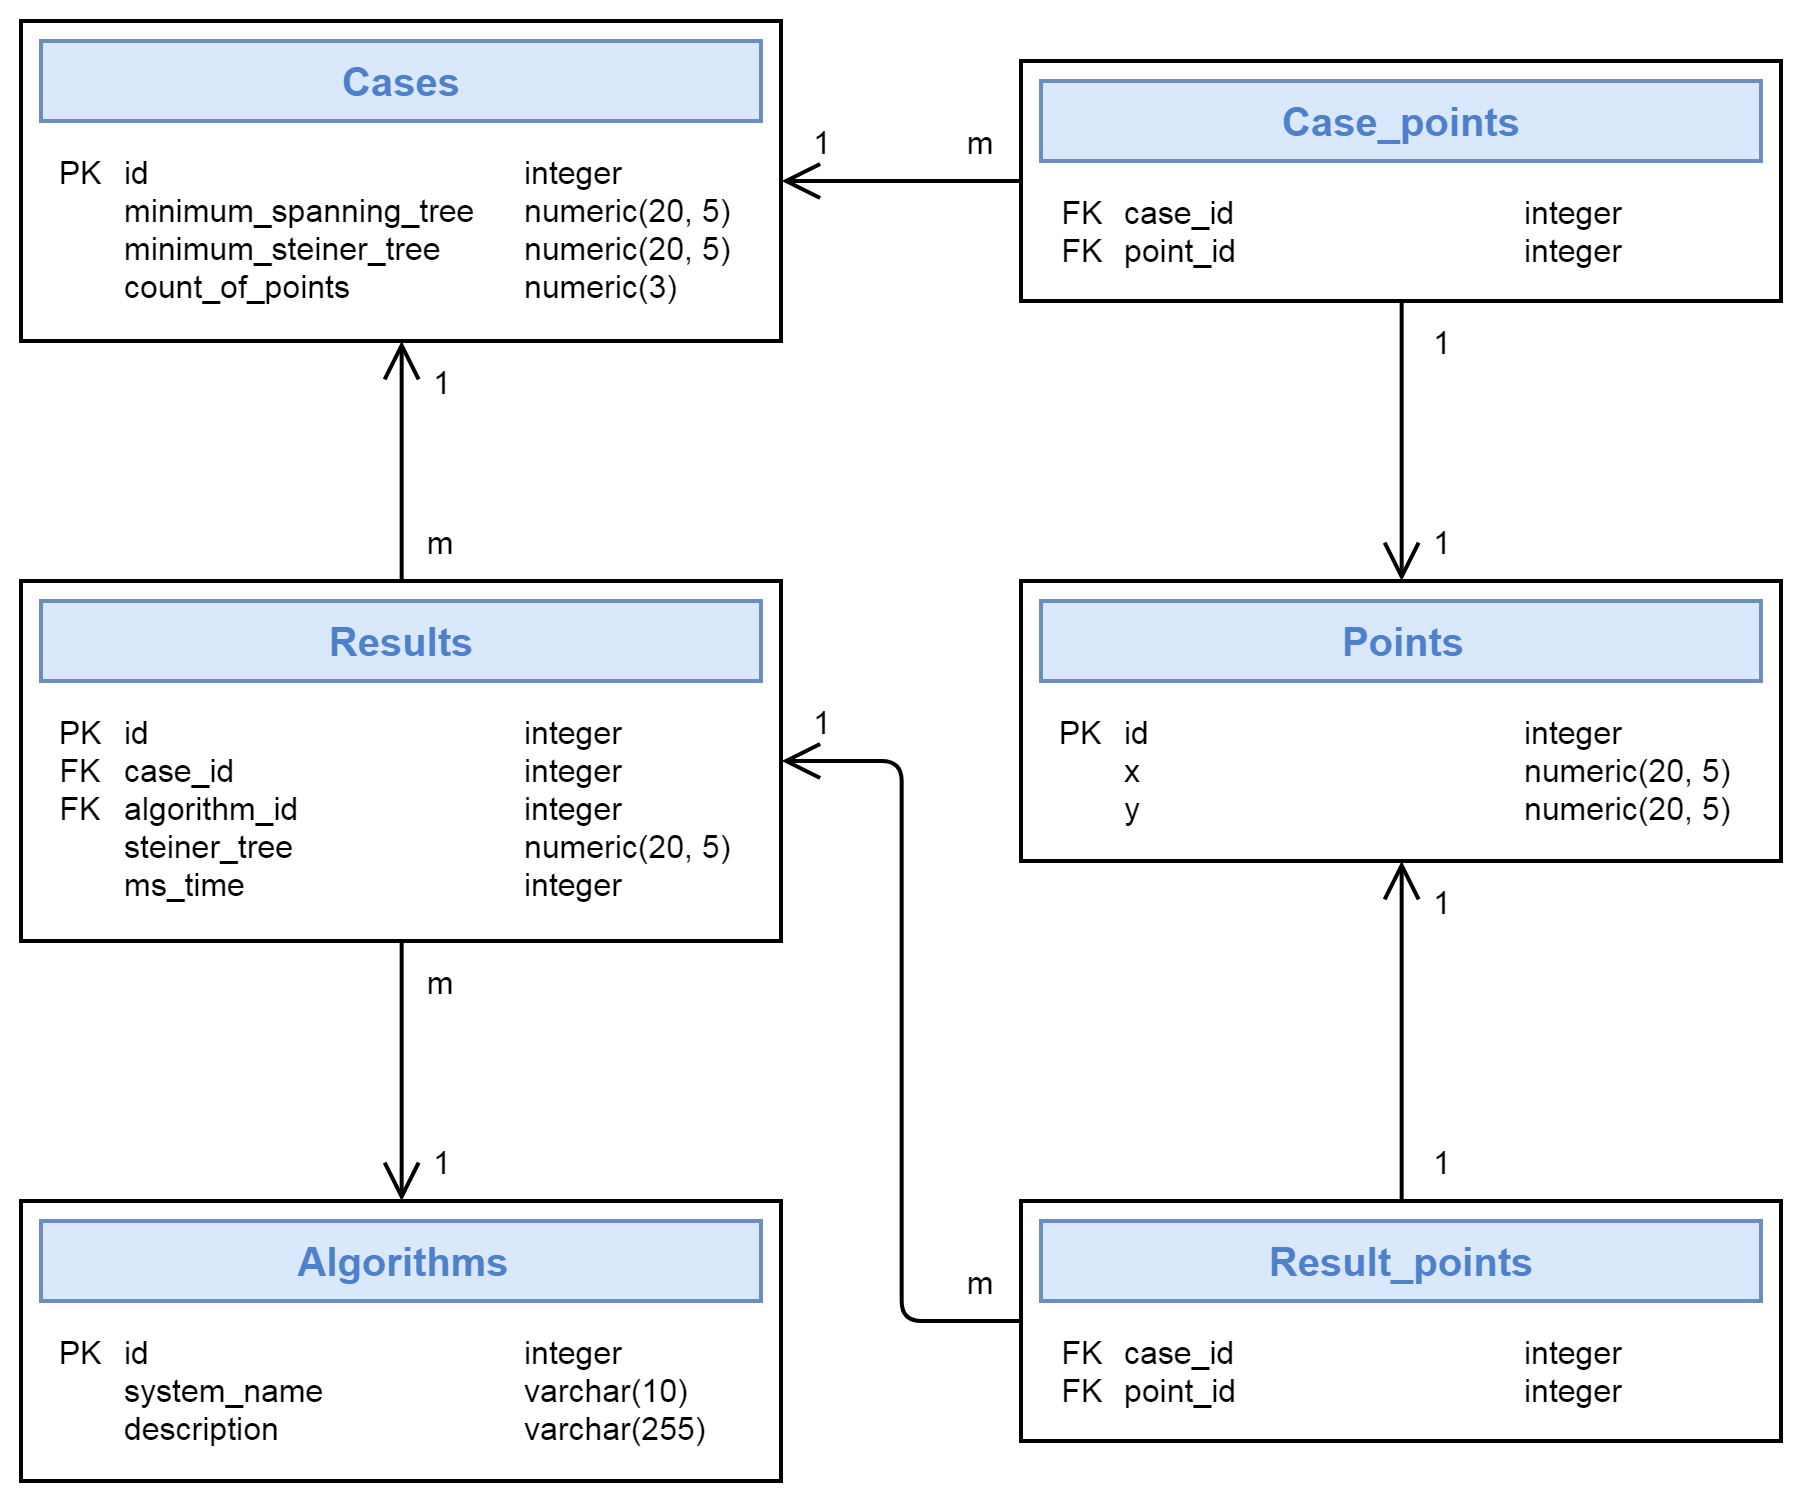

The diagram above was exported from draw.io. Its source (the exported page's mxGraphModel, read from the mxfile embedded in the PNG):
<mxGraphModel dx="1923" dy="1275" grid="1" gridSize="10" guides="1" tooltips="1" connect="1" arrows="1" fold="1" page="1" pageScale="1" pageWidth="1169" pageHeight="827" math="0" shadow="0">
  <root>
    <mxCell id="0" />
    <mxCell id="1" parent="0" />
    <mxCell id="6A2eu8GbwNkJ8l4LKLed-1" value="" style="rounded=0;whiteSpace=wrap;html=1;fontSize=16;fontColor=#000000;fillColor=none;strokeWidth=2;" vertex="1" parent="1">
      <mxGeometry x="40" y="40" width="380" height="160" as="geometry" />
    </mxCell>
    <mxCell id="6A2eu8GbwNkJ8l4LKLed-2" value="PK" style="text;html=1;strokeColor=none;fillColor=none;align=center;verticalAlign=top;whiteSpace=wrap;rounded=0;labelBackgroundColor=none;fontSize=16;fontColor=#000000;strokeWidth=2;" vertex="1" parent="1">
      <mxGeometry x="50" y="100" width="40" height="90" as="geometry" />
    </mxCell>
    <mxCell id="6A2eu8GbwNkJ8l4LKLed-3" value="id&lt;br style=&quot;font-size: 16px&quot;&gt;minimum_spanning_tree&lt;br style=&quot;font-size: 16px&quot;&gt;minimum_steiner_tree&lt;br style=&quot;font-size: 16px&quot;&gt;count_of_points&lt;br style=&quot;font-size: 16px&quot;&gt;" style="text;html=1;strokeColor=none;fillColor=none;align=left;verticalAlign=top;whiteSpace=wrap;rounded=0;labelBackgroundColor=none;fontSize=16;fontColor=#000000;strokeWidth=2;" vertex="1" parent="1">
      <mxGeometry x="90" y="100" width="200" height="90" as="geometry" />
    </mxCell>
    <mxCell id="6A2eu8GbwNkJ8l4LKLed-4" value="integer&lt;br&gt;numeric(20, 5)&lt;br&gt;numeric(20, 5)&lt;br&gt;numeric(3)&lt;br&gt;" style="text;html=1;strokeColor=none;fillColor=none;align=left;verticalAlign=top;whiteSpace=wrap;rounded=0;labelBackgroundColor=none;fontSize=16;fontColor=#000000;strokeWidth=2;" vertex="1" parent="1">
      <mxGeometry x="290" y="100" width="120" height="90" as="geometry" />
    </mxCell>
    <mxCell id="6A2eu8GbwNkJ8l4LKLed-5" value="Cases" style="whiteSpace=wrap;html=1;fontSize=20;align=center;fontStyle=1;fillColor=#dae8fc;strokeColor=#6c8ebf;fontColor=#4E80CC;labelBorderColor=none;labelBackgroundColor=none;strokeWidth=2;" vertex="1" parent="1">
      <mxGeometry x="50" y="50" width="360" height="40" as="geometry" />
    </mxCell>
    <mxCell id="6A2eu8GbwNkJ8l4LKLed-6" value="" style="rounded=0;whiteSpace=wrap;html=1;fontSize=16;fontColor=#000000;fillColor=none;strokeWidth=2;" vertex="1" parent="1">
      <mxGeometry x="40" y="630" width="380" height="140" as="geometry" />
    </mxCell>
    <mxCell id="6A2eu8GbwNkJ8l4LKLed-7" value="PK" style="text;html=1;strokeColor=none;fillColor=none;align=center;verticalAlign=top;whiteSpace=wrap;rounded=0;labelBackgroundColor=none;fontSize=16;fontColor=#000000;strokeWidth=2;" vertex="1" parent="1">
      <mxGeometry x="50" y="690" width="40" height="70" as="geometry" />
    </mxCell>
    <mxCell id="6A2eu8GbwNkJ8l4LKLed-8" value="id&lt;br style=&quot;font-size: 16px&quot;&gt;system_name&lt;br style=&quot;font-size: 16px&quot;&gt;description&lt;br style=&quot;font-size: 16px&quot;&gt;" style="text;html=1;strokeColor=none;fillColor=none;align=left;verticalAlign=top;whiteSpace=wrap;rounded=0;labelBackgroundColor=none;fontSize=16;fontColor=#000000;strokeWidth=2;" vertex="1" parent="1">
      <mxGeometry x="90" y="690" width="200" height="70" as="geometry" />
    </mxCell>
    <mxCell id="6A2eu8GbwNkJ8l4LKLed-9" value="integer&lt;br&gt;varchar(10)&lt;br&gt;varchar(255)&lt;br&gt;" style="text;html=1;strokeColor=none;fillColor=none;align=left;verticalAlign=top;whiteSpace=wrap;rounded=0;labelBackgroundColor=none;fontSize=16;fontColor=#000000;strokeWidth=2;" vertex="1" parent="1">
      <mxGeometry x="290" y="690" width="120" height="70" as="geometry" />
    </mxCell>
    <mxCell id="6A2eu8GbwNkJ8l4LKLed-10" value="Algorithms" style="whiteSpace=wrap;html=1;fontSize=20;align=center;fontStyle=1;fillColor=#dae8fc;strokeColor=#6c8ebf;fontColor=#4E80CC;labelBorderColor=none;labelBackgroundColor=none;strokeWidth=2;" vertex="1" parent="1">
      <mxGeometry x="50" y="640" width="360" height="40" as="geometry" />
    </mxCell>
    <mxCell id="6A2eu8GbwNkJ8l4LKLed-16" value="" style="rounded=0;whiteSpace=wrap;html=1;fontSize=16;fontColor=#000000;fillColor=none;strokeWidth=2;" vertex="1" parent="1">
      <mxGeometry x="40" y="320" width="380" height="180" as="geometry" />
    </mxCell>
    <mxCell id="6A2eu8GbwNkJ8l4LKLed-17" value="PK&lt;br&gt;FK&lt;br&gt;FK&lt;br&gt;" style="text;html=1;strokeColor=none;fillColor=none;align=center;verticalAlign=top;whiteSpace=wrap;rounded=0;labelBackgroundColor=none;fontSize=16;fontColor=#000000;strokeWidth=2;" vertex="1" parent="1">
      <mxGeometry x="50" y="380" width="40" height="110" as="geometry" />
    </mxCell>
    <mxCell id="6A2eu8GbwNkJ8l4LKLed-18" value="id&lt;br style=&quot;font-size: 16px&quot;&gt;case_id&lt;br&gt;algorithm_id&lt;br&gt;steiner_tree&lt;br&gt;ms_time&lt;br style=&quot;font-size: 16px&quot;&gt;" style="text;html=1;strokeColor=none;fillColor=none;align=left;verticalAlign=top;whiteSpace=wrap;rounded=0;labelBackgroundColor=none;fontSize=16;fontColor=#000000;strokeWidth=2;" vertex="1" parent="1">
      <mxGeometry x="90" y="380" width="200" height="110" as="geometry" />
    </mxCell>
    <mxCell id="6A2eu8GbwNkJ8l4LKLed-19" value="integer&lt;br&gt;integer&lt;br&gt;integer&lt;br&gt;numeric(20, 5)&lt;br&gt;integer&lt;br&gt;" style="text;html=1;strokeColor=none;fillColor=none;align=left;verticalAlign=top;whiteSpace=wrap;rounded=0;labelBackgroundColor=none;fontSize=16;fontColor=#000000;strokeWidth=2;" vertex="1" parent="1">
      <mxGeometry x="290" y="380" width="120" height="110" as="geometry" />
    </mxCell>
    <mxCell id="6A2eu8GbwNkJ8l4LKLed-20" value="Results" style="whiteSpace=wrap;html=1;fontSize=20;align=center;fontStyle=1;fillColor=#dae8fc;strokeColor=#6c8ebf;fontColor=#4E80CC;labelBorderColor=none;labelBackgroundColor=none;strokeWidth=2;" vertex="1" parent="1">
      <mxGeometry x="50" y="330" width="360" height="40" as="geometry" />
    </mxCell>
    <mxCell id="6A2eu8GbwNkJ8l4LKLed-26" value="" style="rounded=0;whiteSpace=wrap;html=1;fontSize=16;fontColor=#000000;fillColor=none;strokeWidth=2;" vertex="1" parent="1">
      <mxGeometry x="540" y="320" width="380" height="140" as="geometry" />
    </mxCell>
    <mxCell id="6A2eu8GbwNkJ8l4LKLed-27" value="PK" style="text;html=1;strokeColor=none;fillColor=none;align=center;verticalAlign=top;whiteSpace=wrap;rounded=0;labelBackgroundColor=none;fontSize=16;fontColor=#000000;strokeWidth=2;" vertex="1" parent="1">
      <mxGeometry x="550" y="380" width="40" height="70" as="geometry" />
    </mxCell>
    <mxCell id="6A2eu8GbwNkJ8l4LKLed-28" value="id&lt;br style=&quot;font-size: 16px&quot;&gt;x&lt;br&gt;y&lt;br style=&quot;font-size: 16px&quot;&gt;" style="text;html=1;strokeColor=none;fillColor=none;align=left;verticalAlign=top;whiteSpace=wrap;rounded=0;labelBackgroundColor=none;fontSize=16;fontColor=#000000;strokeWidth=2;" vertex="1" parent="1">
      <mxGeometry x="590" y="380" width="200" height="70" as="geometry" />
    </mxCell>
    <mxCell id="6A2eu8GbwNkJ8l4LKLed-29" value="integer&lt;br&gt;numeric(20, 5)&lt;br&gt;numeric(20, 5)&lt;br&gt;" style="text;html=1;strokeColor=none;fillColor=none;align=left;verticalAlign=top;whiteSpace=wrap;rounded=0;labelBackgroundColor=none;fontSize=16;fontColor=#000000;strokeWidth=2;" vertex="1" parent="1">
      <mxGeometry x="790" y="380" width="120" height="70" as="geometry" />
    </mxCell>
    <mxCell id="6A2eu8GbwNkJ8l4LKLed-30" value="Points" style="whiteSpace=wrap;html=1;fontSize=20;align=center;fontStyle=1;fillColor=#dae8fc;strokeColor=#6c8ebf;fontColor=#4E80CC;labelBorderColor=none;labelBackgroundColor=none;strokeWidth=2;" vertex="1" parent="1">
      <mxGeometry x="550" y="330" width="360" height="40" as="geometry" />
    </mxCell>
    <mxCell id="6A2eu8GbwNkJ8l4LKLed-31" value="" style="rounded=0;whiteSpace=wrap;html=1;fontSize=16;fontColor=#000000;fillColor=none;strokeWidth=2;" vertex="1" parent="1">
      <mxGeometry x="540" y="630" width="380" height="120" as="geometry" />
    </mxCell>
    <mxCell id="6A2eu8GbwNkJ8l4LKLed-32" value="FK&lt;br&gt;FK&lt;br&gt;" style="text;html=1;strokeColor=none;fillColor=none;align=center;verticalAlign=top;whiteSpace=wrap;rounded=0;labelBackgroundColor=none;fontSize=16;fontColor=#000000;strokeWidth=2;" vertex="1" parent="1">
      <mxGeometry x="550" y="690" width="40" height="50" as="geometry" />
    </mxCell>
    <mxCell id="6A2eu8GbwNkJ8l4LKLed-33" value="case_id&lt;br&gt;point_id&lt;br style=&quot;font-size: 16px&quot;&gt;" style="text;html=1;strokeColor=none;fillColor=none;align=left;verticalAlign=top;whiteSpace=wrap;rounded=0;labelBackgroundColor=none;fontSize=16;fontColor=#000000;strokeWidth=2;" vertex="1" parent="1">
      <mxGeometry x="590" y="690" width="200" height="50" as="geometry" />
    </mxCell>
    <mxCell id="6A2eu8GbwNkJ8l4LKLed-34" value="integer&lt;br&gt;integer&lt;br&gt;" style="text;html=1;strokeColor=none;fillColor=none;align=left;verticalAlign=top;whiteSpace=wrap;rounded=0;labelBackgroundColor=none;fontSize=16;fontColor=#000000;strokeWidth=2;" vertex="1" parent="1">
      <mxGeometry x="790" y="690" width="120" height="50" as="geometry" />
    </mxCell>
    <mxCell id="6A2eu8GbwNkJ8l4LKLed-35" value="Result_points" style="whiteSpace=wrap;html=1;fontSize=20;align=center;fontStyle=1;fillColor=#dae8fc;strokeColor=#6c8ebf;fontColor=#4E80CC;labelBorderColor=none;labelBackgroundColor=none;strokeWidth=2;" vertex="1" parent="1">
      <mxGeometry x="550" y="640" width="360" height="40" as="geometry" />
    </mxCell>
    <mxCell id="6A2eu8GbwNkJ8l4LKLed-36" value="" style="rounded=0;whiteSpace=wrap;html=1;fontSize=16;fontColor=#000000;fillColor=none;strokeWidth=2;" vertex="1" parent="1">
      <mxGeometry x="540" y="60" width="380" height="120" as="geometry" />
    </mxCell>
    <mxCell id="6A2eu8GbwNkJ8l4LKLed-37" value="FK&lt;br&gt;FK&lt;br&gt;" style="text;html=1;strokeColor=none;fillColor=none;align=center;verticalAlign=top;whiteSpace=wrap;rounded=0;labelBackgroundColor=none;fontSize=16;fontColor=#000000;strokeWidth=2;" vertex="1" parent="1">
      <mxGeometry x="550" y="120" width="40" height="50" as="geometry" />
    </mxCell>
    <mxCell id="6A2eu8GbwNkJ8l4LKLed-38" value="case_id&lt;br&gt;point_id&lt;br style=&quot;font-size: 16px&quot;&gt;" style="text;html=1;strokeColor=none;fillColor=none;align=left;verticalAlign=top;whiteSpace=wrap;rounded=0;labelBackgroundColor=none;fontSize=16;fontColor=#000000;strokeWidth=2;" vertex="1" parent="1">
      <mxGeometry x="590" y="120" width="200" height="50" as="geometry" />
    </mxCell>
    <mxCell id="6A2eu8GbwNkJ8l4LKLed-39" value="integer&lt;br&gt;integer&lt;br&gt;" style="text;html=1;strokeColor=none;fillColor=none;align=left;verticalAlign=top;whiteSpace=wrap;rounded=0;labelBackgroundColor=none;fontSize=16;fontColor=#000000;strokeWidth=2;" vertex="1" parent="1">
      <mxGeometry x="790" y="120" width="120" height="50" as="geometry" />
    </mxCell>
    <mxCell id="6A2eu8GbwNkJ8l4LKLed-40" value="Case_points&lt;br&gt;" style="whiteSpace=wrap;html=1;fontSize=20;align=center;fontStyle=1;fillColor=#dae8fc;strokeColor=#6c8ebf;fontColor=#4E80CC;labelBorderColor=none;labelBackgroundColor=none;strokeWidth=2;" vertex="1" parent="1">
      <mxGeometry x="550" y="70" width="360" height="40" as="geometry" />
    </mxCell>
    <mxCell id="6A2eu8GbwNkJ8l4LKLed-41" value="" style="endArrow=open;html=1;fontSize=16;fontColor=#000000;entryX=0.5;entryY=0;entryDx=0;entryDy=0;exitX=0.5;exitY=1;exitDx=0;exitDy=0;endFill=0;endSize=15;startSize=15;strokeWidth=2;" edge="1" parent="1" source="6A2eu8GbwNkJ8l4LKLed-16" target="6A2eu8GbwNkJ8l4LKLed-6">
      <mxGeometry x="-0.0769" width="50" height="50" relative="1" as="geometry">
        <mxPoint x="880" y="600" as="sourcePoint" />
        <mxPoint x="930" y="550" as="targetPoint" />
        <mxPoint as="offset" />
      </mxGeometry>
    </mxCell>
    <mxCell id="6A2eu8GbwNkJ8l4LKLed-43" value="" style="endArrow=open;html=1;fontSize=16;fontColor=#000000;entryX=0.5;entryY=1;entryDx=0;entryDy=0;exitX=0.5;exitY=0;exitDx=0;exitDy=0;endFill=0;endSize=15;startSize=15;strokeWidth=2;" edge="1" parent="1" source="6A2eu8GbwNkJ8l4LKLed-16" target="6A2eu8GbwNkJ8l4LKLed-1">
      <mxGeometry width="50" height="50" relative="1" as="geometry">
        <mxPoint x="510" y="520" as="sourcePoint" />
        <mxPoint x="510" y="650" as="targetPoint" />
        <mxPoint as="offset" />
      </mxGeometry>
    </mxCell>
    <mxCell id="6A2eu8GbwNkJ8l4LKLed-44" value="" style="endArrow=open;html=1;fontSize=16;fontColor=#000000;entryX=1;entryY=0.5;entryDx=0;entryDy=0;exitX=0;exitY=0.5;exitDx=0;exitDy=0;endFill=0;endSize=15;startSize=15;strokeWidth=2;" edge="1" parent="1" source="6A2eu8GbwNkJ8l4LKLed-36" target="6A2eu8GbwNkJ8l4LKLed-1">
      <mxGeometry x="-0.0769" width="50" height="50" relative="1" as="geometry">
        <mxPoint x="549" y="200" as="sourcePoint" />
        <mxPoint x="549" y="330" as="targetPoint" />
        <mxPoint as="offset" />
      </mxGeometry>
    </mxCell>
    <mxCell id="6A2eu8GbwNkJ8l4LKLed-45" value="" style="endArrow=open;html=1;fontSize=16;fontColor=#000000;entryX=0.5;entryY=0;entryDx=0;entryDy=0;exitX=0.5;exitY=1;exitDx=0;exitDy=0;endFill=0;endSize=15;startSize=15;strokeWidth=2;" edge="1" parent="1" source="6A2eu8GbwNkJ8l4LKLed-36" target="6A2eu8GbwNkJ8l4LKLed-26">
      <mxGeometry x="-0.0769" width="50" height="50" relative="1" as="geometry">
        <mxPoint x="790.1470588235295" y="244.5" as="sourcePoint" />
        <mxPoint x="670.1470588235295" y="244.5" as="targetPoint" />
        <mxPoint as="offset" />
      </mxGeometry>
    </mxCell>
    <mxCell id="6A2eu8GbwNkJ8l4LKLed-46" value="" style="endArrow=open;html=1;fontSize=16;fontColor=#000000;entryX=0.5;entryY=1;entryDx=0;entryDy=0;exitX=0.5;exitY=0;exitDx=0;exitDy=0;endFill=0;endSize=15;startSize=15;strokeWidth=2;" edge="1" parent="1" source="6A2eu8GbwNkJ8l4LKLed-31" target="6A2eu8GbwNkJ8l4LKLed-26">
      <mxGeometry x="-0.0769" width="50" height="50" relative="1" as="geometry">
        <mxPoint x="559.6470588235295" y="140" as="sourcePoint" />
        <mxPoint x="439.6470588235295" y="140" as="targetPoint" />
        <mxPoint as="offset" />
      </mxGeometry>
    </mxCell>
    <mxCell id="6A2eu8GbwNkJ8l4LKLed-47" value="" style="endArrow=open;html=1;fontSize=16;fontColor=#000000;entryX=1;entryY=0.5;entryDx=0;entryDy=0;exitX=0;exitY=0.5;exitDx=0;exitDy=0;endFill=0;endSize=15;startSize=15;strokeWidth=2;edgeStyle=orthogonalEdgeStyle;" edge="1" parent="1" source="6A2eu8GbwNkJ8l4LKLed-31" target="6A2eu8GbwNkJ8l4LKLed-16">
      <mxGeometry x="-0.0769" width="50" height="50" relative="1" as="geometry">
        <mxPoint x="569.6470588235295" y="150" as="sourcePoint" />
        <mxPoint x="449.6470588235295" y="150" as="targetPoint" />
        <mxPoint as="offset" />
      </mxGeometry>
    </mxCell>
    <mxCell id="6A2eu8GbwNkJ8l4LKLed-48" value="1" style="text;html=1;strokeColor=none;fillColor=none;align=center;verticalAlign=middle;whiteSpace=wrap;rounded=0;labelBackgroundColor=none;fontSize=16;fontColor=#000000;" vertex="1" parent="1">
      <mxGeometry x="230" y="590" width="40" height="40" as="geometry" />
    </mxCell>
    <mxCell id="6A2eu8GbwNkJ8l4LKLed-49" value="m" style="text;html=1;strokeColor=none;fillColor=none;align=center;verticalAlign=middle;whiteSpace=wrap;rounded=0;labelBackgroundColor=none;fontSize=16;fontColor=#000000;" vertex="1" parent="1">
      <mxGeometry x="230" y="280" width="40" height="40" as="geometry" />
    </mxCell>
    <mxCell id="6A2eu8GbwNkJ8l4LKLed-50" value="1" style="text;html=1;strokeColor=none;fillColor=none;align=center;verticalAlign=middle;whiteSpace=wrap;rounded=0;labelBackgroundColor=none;fontSize=16;fontColor=#000000;" vertex="1" parent="1">
      <mxGeometry x="230" y="200" width="40" height="40" as="geometry" />
    </mxCell>
    <mxCell id="6A2eu8GbwNkJ8l4LKLed-52" value="m" style="text;html=1;strokeColor=none;fillColor=none;align=center;verticalAlign=middle;whiteSpace=wrap;rounded=0;labelBackgroundColor=none;fontSize=16;fontColor=#000000;" vertex="1" parent="1">
      <mxGeometry x="230" y="500" width="40" height="40" as="geometry" />
    </mxCell>
    <mxCell id="6A2eu8GbwNkJ8l4LKLed-53" value="1" style="text;html=1;strokeColor=none;fillColor=none;align=center;verticalAlign=middle;whiteSpace=wrap;rounded=0;labelBackgroundColor=none;fontSize=16;fontColor=#000000;" vertex="1" parent="1">
      <mxGeometry x="420" y="80" width="40" height="40" as="geometry" />
    </mxCell>
    <mxCell id="6A2eu8GbwNkJ8l4LKLed-54" value="m" style="text;html=1;strokeColor=none;fillColor=none;align=center;verticalAlign=middle;whiteSpace=wrap;rounded=0;labelBackgroundColor=none;fontSize=16;fontColor=#000000;" vertex="1" parent="1">
      <mxGeometry x="500" y="80" width="40" height="40" as="geometry" />
    </mxCell>
    <mxCell id="6A2eu8GbwNkJ8l4LKLed-55" value="1" style="text;html=1;strokeColor=none;fillColor=none;align=center;verticalAlign=middle;whiteSpace=wrap;rounded=0;labelBackgroundColor=none;fontSize=16;fontColor=#000000;" vertex="1" parent="1">
      <mxGeometry x="730" y="280" width="40" height="40" as="geometry" />
    </mxCell>
    <mxCell id="6A2eu8GbwNkJ8l4LKLed-57" value="1" style="text;html=1;strokeColor=none;fillColor=none;align=center;verticalAlign=middle;whiteSpace=wrap;rounded=0;labelBackgroundColor=none;fontSize=16;fontColor=#000000;" vertex="1" parent="1">
      <mxGeometry x="730" y="460" width="40" height="40" as="geometry" />
    </mxCell>
    <mxCell id="6A2eu8GbwNkJ8l4LKLed-58" value="1" style="text;html=1;strokeColor=none;fillColor=none;align=center;verticalAlign=middle;whiteSpace=wrap;rounded=0;labelBackgroundColor=none;fontSize=16;fontColor=#000000;" vertex="1" parent="1">
      <mxGeometry x="730" y="180" width="40" height="40" as="geometry" />
    </mxCell>
    <mxCell id="6A2eu8GbwNkJ8l4LKLed-59" value="1" style="text;html=1;strokeColor=none;fillColor=none;align=center;verticalAlign=middle;whiteSpace=wrap;rounded=0;labelBackgroundColor=none;fontSize=16;fontColor=#000000;" vertex="1" parent="1">
      <mxGeometry x="730" y="590" width="40" height="40" as="geometry" />
    </mxCell>
    <mxCell id="6A2eu8GbwNkJ8l4LKLed-60" value="1" style="text;html=1;strokeColor=none;fillColor=none;align=center;verticalAlign=middle;whiteSpace=wrap;rounded=0;labelBackgroundColor=none;fontSize=16;fontColor=#000000;" vertex="1" parent="1">
      <mxGeometry x="420" y="370" width="40" height="40" as="geometry" />
    </mxCell>
    <mxCell id="6A2eu8GbwNkJ8l4LKLed-61" value="m" style="text;html=1;strokeColor=none;fillColor=none;align=center;verticalAlign=middle;whiteSpace=wrap;rounded=0;labelBackgroundColor=none;fontSize=16;fontColor=#000000;" vertex="1" parent="1">
      <mxGeometry x="500" y="650" width="40" height="40" as="geometry" />
    </mxCell>
    <mxCell id="6A2eu8GbwNkJ8l4LKLed-62" value="" style="rounded=0;whiteSpace=wrap;html=1;labelBackgroundColor=none;strokeColor=#FFFFFF;strokeWidth=1;fillColor=none;fontSize=11;fontColor=#000000;align=center;" vertex="1" parent="1">
      <mxGeometry x="30" y="30" width="900" height="750" as="geometry" />
    </mxCell>
  </root>
</mxGraphModel>